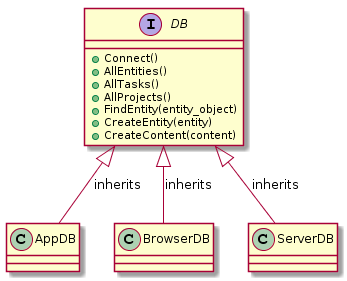

The diagram above was rendered by PlantUML. Its source (embedded in the PNG):
@startuml
interface DB {
    + Connect()
    + AllEntities()
    + AllTasks()
    + AllProjects()
    + FindEntity(entity_object)
    + CreateEntity(entity)
    + CreateContent(content)
}

DB <|-- AppDB : inherits
DB <|-- BrowserDB : inherits
DB <|-- ServerDB : inherits
@enduml